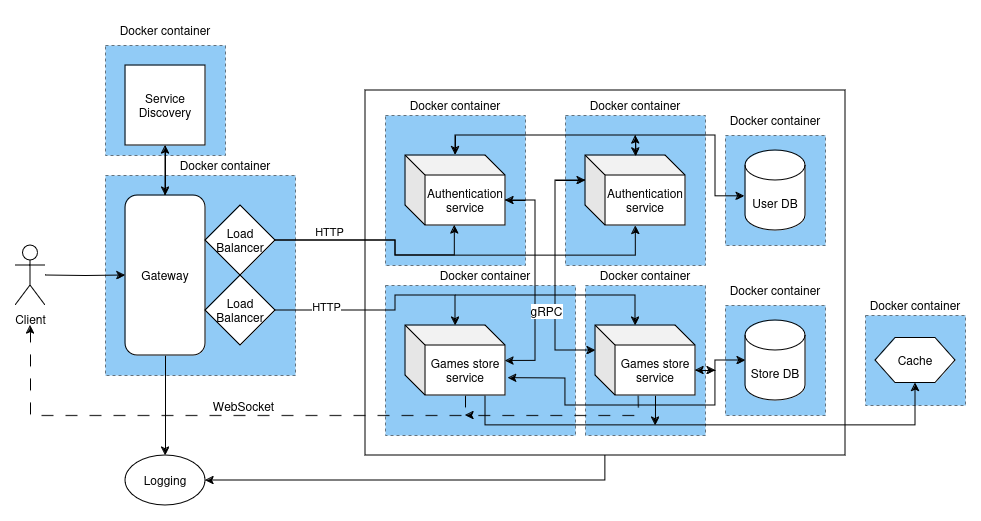

The diagram above was exported from draw.io. Its source (the exported page's mxGraphModel, read from the mxfile embedded in the PNG):
<mxGraphModel dx="2284" dy="1861" grid="1" gridSize="10" guides="1" tooltips="1" connect="1" arrows="1" fold="1" page="1" pageScale="1" pageWidth="850" pageHeight="1100" math="0" shadow="0">
  <root>
    <mxCell id="0" />
    <mxCell id="1" parent="0" />
    <mxCell id="1mGUqjX1SZVYjUJcthAb-25" value="" style="rounded=0;whiteSpace=wrap;html=1;opacity=50;strokeColor=default;align=center;verticalAlign=middle;fontFamily=Helvetica;fontSize=12;fontColor=default;fillColor=none;strokeWidth=2;" parent="1" vertex="1">
      <mxGeometry x="-400" y="-65" width="480" height="365" as="geometry" />
    </mxCell>
    <mxCell id="1mGUqjX1SZVYjUJcthAb-45" value="" style="rounded=0;whiteSpace=wrap;html=1;dashed=1;opacity=50;strokeColor=default;align=center;verticalAlign=middle;fontFamily=Helvetica;fontSize=12;fontColor=default;fillColor=#2599EE;" parent="1" vertex="1">
      <mxGeometry x="-180" y="130" width="120" height="150" as="geometry" />
    </mxCell>
    <mxCell id="1mGUqjX1SZVYjUJcthAb-35" value="" style="rounded=0;whiteSpace=wrap;html=1;dashed=1;perimeterSpacing=0;opacity=50;fillColor=#2599EE;" parent="1" vertex="1">
      <mxGeometry x="100" y="160" width="100" height="90" as="geometry" />
    </mxCell>
    <mxCell id="1mGUqjX1SZVYjUJcthAb-22" value="" style="rounded=0;whiteSpace=wrap;html=1;dashed=1;opacity=50;strokeColor=default;align=center;verticalAlign=middle;fontFamily=Helvetica;fontSize=12;fontColor=default;fillColor=#2599EE;" parent="1" vertex="1">
      <mxGeometry x="-380" y="130" width="190" height="150" as="geometry" />
    </mxCell>
    <mxCell id="1mGUqjX1SZVYjUJcthAb-31" value="" style="rounded=0;whiteSpace=wrap;html=1;dashed=1;perimeterSpacing=0;opacity=50;fillColor=#2599EE;" parent="1" vertex="1">
      <mxGeometry x="-660" y="-110" width="120" height="110" as="geometry" />
    </mxCell>
    <mxCell id="1mGUqjX1SZVYjUJcthAb-29" value="" style="rounded=0;whiteSpace=wrap;html=1;dashed=1;perimeterSpacing=0;opacity=50;fillColor=#2599EE;" parent="1" vertex="1">
      <mxGeometry x="-660" y="20" width="190" height="200" as="geometry" />
    </mxCell>
    <mxCell id="1mGUqjX1SZVYjUJcthAb-21" value="" style="rounded=0;whiteSpace=wrap;html=1;dashed=1;opacity=50;strokeColor=default;align=center;verticalAlign=middle;fontFamily=Helvetica;fontSize=12;fontColor=default;fillColor=#2599EE;" parent="1" vertex="1">
      <mxGeometry x="-40" y="150" width="100" height="110" as="geometry" />
    </mxCell>
    <mxCell id="1mGUqjX1SZVYjUJcthAb-19" value="" style="rounded=0;whiteSpace=wrap;html=1;dashed=1;opacity=50;strokeColor=default;align=center;verticalAlign=middle;fontFamily=Helvetica;fontSize=12;fontColor=default;fillColor=#2599EE;" parent="1" vertex="1">
      <mxGeometry x="-40" y="-20" width="100" height="110" as="geometry" />
    </mxCell>
    <mxCell id="1mGUqjX1SZVYjUJcthAb-26" value="" style="rounded=0;whiteSpace=wrap;html=1;dashed=1;perimeterSpacing=0;opacity=50;fillColor=#2599EE;" parent="1" vertex="1">
      <mxGeometry x="-200" y="-40" width="140" height="150" as="geometry" />
    </mxCell>
    <mxCell id="1mGUqjX1SZVYjUJcthAb-17" value="" style="rounded=0;whiteSpace=wrap;html=1;dashed=1;perimeterSpacing=0;opacity=50;fillColor=#2599EE;" parent="1" vertex="1">
      <mxGeometry x="-380" y="-40" width="140" height="150" as="geometry" />
    </mxCell>
    <mxCell id="Q7FdPwMMOT8ynzh0RBbA-12" value="&lt;div&gt;User DB&lt;br&gt;&lt;/div&gt;" style="shape=cylinder3;whiteSpace=wrap;html=1;boundedLbl=1;backgroundOutline=1;size=15;shadow=0;container=0;" parent="1" vertex="1">
      <mxGeometry x="-20" y="-5" width="60" height="80" as="geometry" />
    </mxCell>
    <mxCell id="Q7FdPwMMOT8ynzh0RBbA-13" value="&lt;div&gt;Store DB&lt;br&gt;&lt;/div&gt;" style="shape=cylinder3;whiteSpace=wrap;html=1;boundedLbl=1;backgroundOutline=1;size=15;" parent="1" vertex="1">
      <mxGeometry x="-20" y="165" width="60" height="80" as="geometry" />
    </mxCell>
    <mxCell id="Q7FdPwMMOT8ynzh0RBbA-29" style="edgeStyle=orthogonalEdgeStyle;rounded=0;orthogonalLoop=1;jettySize=auto;html=1;entryX=0;entryY=0.5;entryDx=0;entryDy=0;" parent="1" target="Q7FdPwMMOT8ynzh0RBbA-17" edge="1">
      <mxGeometry relative="1" as="geometry">
        <mxPoint x="-720" y="120" as="sourcePoint" />
      </mxGeometry>
    </mxCell>
    <mxCell id="Q7FdPwMMOT8ynzh0RBbA-14" value="Client" style="shape=umlActor;verticalLabelPosition=bottom;verticalAlign=top;html=1;outlineConnect=0;" parent="1" vertex="1">
      <mxGeometry x="-750" y="90" width="30" height="60" as="geometry" />
    </mxCell>
    <mxCell id="Q7FdPwMMOT8ynzh0RBbA-52" style="edgeStyle=orthogonalEdgeStyle;rounded=0;orthogonalLoop=1;jettySize=auto;html=1;exitX=0.5;exitY=0;exitDx=0;exitDy=0;" parent="1" source="Q7FdPwMMOT8ynzh0RBbA-17" edge="1">
      <mxGeometry relative="1" as="geometry">
        <mxPoint x="-600" y="-10" as="targetPoint" />
      </mxGeometry>
    </mxCell>
    <mxCell id="Q7FdPwMMOT8ynzh0RBbA-69" style="edgeStyle=orthogonalEdgeStyle;rounded=0;orthogonalLoop=1;jettySize=auto;html=1;exitX=0.5;exitY=1;exitDx=0;exitDy=0;entryX=0.5;entryY=0;entryDx=0;entryDy=0;" parent="1" source="Q7FdPwMMOT8ynzh0RBbA-17" target="Q7FdPwMMOT8ynzh0RBbA-67" edge="1">
      <mxGeometry relative="1" as="geometry" />
    </mxCell>
    <mxCell id="Q7FdPwMMOT8ynzh0RBbA-17" value="Gateway" style="rounded=1;whiteSpace=wrap;html=1;" parent="1" vertex="1">
      <mxGeometry x="-640" y="40" width="80" height="160" as="geometry" />
    </mxCell>
    <mxCell id="Q7FdPwMMOT8ynzh0RBbA-26" value="Authentication service" style="shape=cube;whiteSpace=wrap;html=1;boundedLbl=1;backgroundOutline=1;darkOpacity=0.05;darkOpacity2=0.1;" parent="1" vertex="1">
      <mxGeometry x="-360" width="100" height="70" as="geometry" />
    </mxCell>
    <mxCell id="Q7FdPwMMOT8ynzh0RBbA-27" value="Load Balancer" style="rhombus;whiteSpace=wrap;html=1;" parent="1" vertex="1">
      <mxGeometry x="-560" y="50" width="70" height="70" as="geometry" />
    </mxCell>
    <mxCell id="Q7FdPwMMOT8ynzh0RBbA-32" value="Load Balancer" style="rhombus;whiteSpace=wrap;html=1;" parent="1" vertex="1">
      <mxGeometry x="-560" y="120" width="70" height="70" as="geometry" />
    </mxCell>
    <mxCell id="Q7FdPwMMOT8ynzh0RBbA-46" style="edgeStyle=orthogonalEdgeStyle;rounded=0;orthogonalLoop=1;jettySize=auto;html=1;exitX=0;exitY=0;exitDx=60;exitDy=70;exitPerimeter=0;dashed=1;dashPattern=12 12;" parent="1" source="Q7FdPwMMOT8ynzh0RBbA-36" edge="1">
      <mxGeometry relative="1" as="geometry">
        <mxPoint x="-735" y="170" as="targetPoint" />
        <Array as="points">
          <mxPoint x="-300" y="260" />
          <mxPoint x="-735" y="260" />
        </Array>
      </mxGeometry>
    </mxCell>
    <mxCell id="Q7FdPwMMOT8ynzh0RBbA-47" value="&lt;font style=&quot;font-size: 12px;&quot;&gt;WebSocket&lt;/font&gt;" style="edgeLabel;html=1;align=center;verticalAlign=middle;resizable=0;points=[];" parent="Q7FdPwMMOT8ynzh0RBbA-46" vertex="1" connectable="0">
      <mxGeometry x="-0.2596" y="-1" relative="1" as="geometry">
        <mxPoint x="-41" y="-9" as="offset" />
      </mxGeometry>
    </mxCell>
    <mxCell id="1mGUqjX1SZVYjUJcthAb-28" style="edgeStyle=orthogonalEdgeStyle;rounded=0;orthogonalLoop=1;jettySize=auto;html=1;exitX=0;exitY=0;exitDx=60;exitDy=70;exitPerimeter=0;entryX=0.5;entryY=1;entryDx=0;entryDy=0;fontFamily=Helvetica;fontSize=12;fontColor=default;" parent="1" source="Q7FdPwMMOT8ynzh0RBbA-36" target="Q7FdPwMMOT8ynzh0RBbA-48" edge="1">
      <mxGeometry relative="1" as="geometry">
        <Array as="points">
          <mxPoint x="-280" y="240" />
          <mxPoint x="-280" y="270" />
          <mxPoint x="150" y="270" />
        </Array>
      </mxGeometry>
    </mxCell>
    <mxCell id="Q7FdPwMMOT8ynzh0RBbA-36" value="Games store service" style="shape=cube;whiteSpace=wrap;html=1;boundedLbl=1;backgroundOutline=1;darkOpacity=0.05;darkOpacity2=0.1;" parent="1" vertex="1">
      <mxGeometry x="-360" y="170" width="100" height="70" as="geometry" />
    </mxCell>
    <mxCell id="Q7FdPwMMOT8ynzh0RBbA-37" style="edgeStyle=orthogonalEdgeStyle;rounded=0;orthogonalLoop=1;jettySize=auto;html=1;exitX=1;exitY=0.5;exitDx=0;exitDy=0;" parent="1" source="Q7FdPwMMOT8ynzh0RBbA-32" edge="1">
      <mxGeometry relative="1" as="geometry">
        <mxPoint x="-310" y="170" as="targetPoint" />
        <Array as="points">
          <mxPoint x="-370" y="155" />
          <mxPoint x="-370" y="140" />
          <mxPoint x="-310" y="140" />
        </Array>
      </mxGeometry>
    </mxCell>
    <mxCell id="o-rhYB7-5dD48g0Fon1V-1" value="&lt;div&gt;HTTP&lt;/div&gt;" style="edgeLabel;html=1;align=center;verticalAlign=middle;resizable=0;points=[];" vertex="1" connectable="0" parent="Q7FdPwMMOT8ynzh0RBbA-37">
      <mxGeometry x="-0.4756" relative="1" as="geometry">
        <mxPoint x="-9" y="-5" as="offset" />
      </mxGeometry>
    </mxCell>
    <mxCell id="Q7FdPwMMOT8ynzh0RBbA-40" style="edgeStyle=orthogonalEdgeStyle;rounded=0;orthogonalLoop=1;jettySize=auto;html=1;exitX=1;exitY=0.5;exitDx=0;exitDy=0;entryX=0.493;entryY=1;entryDx=0;entryDy=0;entryPerimeter=0;" parent="1" source="Q7FdPwMMOT8ynzh0RBbA-27" target="Q7FdPwMMOT8ynzh0RBbA-26" edge="1">
      <mxGeometry relative="1" as="geometry">
        <Array as="points">
          <mxPoint x="-370" y="85" />
          <mxPoint x="-370" y="100" />
          <mxPoint x="-311" y="100" />
        </Array>
      </mxGeometry>
    </mxCell>
    <mxCell id="Q7FdPwMMOT8ynzh0RBbA-45" style="edgeStyle=orthogonalEdgeStyle;rounded=0;orthogonalLoop=1;jettySize=auto;html=1;exitX=0.503;exitY=-0.014;exitDx=0;exitDy=0;exitPerimeter=0;" parent="1" source="Q7FdPwMMOT8ynzh0RBbA-42" edge="1">
      <mxGeometry relative="1" as="geometry">
        <mxPoint x="-130" y="-20" as="targetPoint" />
        <Array as="points" />
      </mxGeometry>
    </mxCell>
    <mxCell id="Q7FdPwMMOT8ynzh0RBbA-42" value="Authentication service" style="shape=cube;whiteSpace=wrap;html=1;boundedLbl=1;backgroundOutline=1;darkOpacity=0.05;darkOpacity2=0.1;" parent="1" vertex="1">
      <mxGeometry x="-180" width="100" height="70" as="geometry" />
    </mxCell>
    <mxCell id="Q7FdPwMMOT8ynzh0RBbA-43" style="edgeStyle=orthogonalEdgeStyle;rounded=0;orthogonalLoop=1;jettySize=auto;html=1;exitX=1;exitY=0.5;exitDx=0;exitDy=0;entryX=0.503;entryY=1.004;entryDx=0;entryDy=0;entryPerimeter=0;" parent="1" source="Q7FdPwMMOT8ynzh0RBbA-27" target="Q7FdPwMMOT8ynzh0RBbA-42" edge="1">
      <mxGeometry relative="1" as="geometry">
        <mxPoint x="-140" y="70" as="targetPoint" />
        <Array as="points">
          <mxPoint x="-370" y="85" />
          <mxPoint x="-370" y="100" />
          <mxPoint x="-130" y="100" />
        </Array>
      </mxGeometry>
    </mxCell>
    <mxCell id="o-rhYB7-5dD48g0Fon1V-2" value="HTTP" style="edgeLabel;html=1;align=center;verticalAlign=middle;resizable=0;points=[];" vertex="1" connectable="0" parent="Q7FdPwMMOT8ynzh0RBbA-43">
      <mxGeometry x="-0.7383" y="-3" relative="1" as="geometry">
        <mxPoint y="-13" as="offset" />
      </mxGeometry>
    </mxCell>
    <mxCell id="Q7FdPwMMOT8ynzh0RBbA-44" style="edgeStyle=orthogonalEdgeStyle;rounded=0;orthogonalLoop=1;jettySize=auto;html=1;exitX=0.5;exitY=-0.01;exitDx=0;exitDy=0;exitPerimeter=0;entryX=-0.014;entryY=0.573;entryDx=0;entryDy=0;entryPerimeter=0;" parent="1" source="Q7FdPwMMOT8ynzh0RBbA-26" target="Q7FdPwMMOT8ynzh0RBbA-12" edge="1">
      <mxGeometry relative="1" as="geometry">
        <mxPoint x="68" y="40" as="targetPoint" />
        <Array as="points">
          <mxPoint x="-310" y="-20" />
          <mxPoint x="-50" y="-20" />
          <mxPoint x="-50" y="41" />
        </Array>
      </mxGeometry>
    </mxCell>
    <mxCell id="Q7FdPwMMOT8ynzh0RBbA-48" value="Cache" style="shape=hexagon;perimeter=hexagonPerimeter2;whiteSpace=wrap;html=1;fixedSize=1;" parent="1" vertex="1">
      <mxGeometry x="110" y="182.5" width="80" height="45" as="geometry" />
    </mxCell>
    <mxCell id="Q7FdPwMMOT8ynzh0RBbA-51" style="edgeStyle=orthogonalEdgeStyle;rounded=0;orthogonalLoop=1;jettySize=auto;html=1;exitX=0.5;exitY=1;exitDx=0;exitDy=0;entryX=0.5;entryY=0;entryDx=0;entryDy=0;" parent="1" source="Q7FdPwMMOT8ynzh0RBbA-50" target="Q7FdPwMMOT8ynzh0RBbA-17" edge="1">
      <mxGeometry relative="1" as="geometry" />
    </mxCell>
    <mxCell id="Q7FdPwMMOT8ynzh0RBbA-50" value="Service Discovery" style="whiteSpace=wrap;html=1;aspect=fixed;" parent="1" vertex="1">
      <mxGeometry x="-640" y="-90" width="80" height="80" as="geometry" />
    </mxCell>
    <mxCell id="Q7FdPwMMOT8ynzh0RBbA-63" value="" style="endArrow=classic;html=1;rounded=0;entryX=0.503;entryY=0.014;entryDx=0;entryDy=0;entryPerimeter=0;" parent="1" target="Q7FdPwMMOT8ynzh0RBbA-42" edge="1">
      <mxGeometry width="50" height="50" relative="1" as="geometry">
        <mxPoint x="-130" y="-20" as="sourcePoint" />
        <mxPoint x="-70" y="50" as="targetPoint" />
      </mxGeometry>
    </mxCell>
    <mxCell id="Q7FdPwMMOT8ynzh0RBbA-64" value="" style="endArrow=classic;html=1;rounded=0;entryX=0.5;entryY=-0.005;entryDx=0;entryDy=0;entryPerimeter=0;" parent="1" target="Q7FdPwMMOT8ynzh0RBbA-26" edge="1">
      <mxGeometry width="50" height="50" relative="1" as="geometry">
        <mxPoint x="-310" y="-20" as="sourcePoint" />
        <mxPoint x="-70" y="50" as="targetPoint" />
      </mxGeometry>
    </mxCell>
    <mxCell id="Q7FdPwMMOT8ynzh0RBbA-67" value="Logging" style="ellipse;whiteSpace=wrap;html=1;" parent="1" vertex="1">
      <mxGeometry x="-640" y="300" width="80" height="50" as="geometry" />
    </mxCell>
    <mxCell id="Q7FdPwMMOT8ynzh0RBbA-70" value="" style="endArrow=classic;html=1;rounded=0;entryX=1;entryY=0.5;entryDx=0;entryDy=0;exitX=0.5;exitY=1;exitDx=0;exitDy=0;" parent="1" source="1mGUqjX1SZVYjUJcthAb-25" target="Q7FdPwMMOT8ynzh0RBbA-67" edge="1">
      <mxGeometry width="50" height="50" relative="1" as="geometry">
        <mxPoint x="-220" y="300" as="sourcePoint" />
        <mxPoint x="-320" y="100" as="targetPoint" />
        <Array as="points">
          <mxPoint x="-160" y="325" />
        </Array>
      </mxGeometry>
    </mxCell>
    <mxCell id="LwvMt7bkquxmCfx2vhAr-23" value="" style="endArrow=classic;startArrow=classic;html=1;rounded=0;entryX=0;entryY=0.5;entryDx=0;entryDy=0;entryPerimeter=0;exitX=1.027;exitY=0.752;exitDx=0;exitDy=0;exitPerimeter=0;" parent="1" source="Q7FdPwMMOT8ynzh0RBbA-36" target="Q7FdPwMMOT8ynzh0RBbA-13" edge="1">
      <mxGeometry width="50" height="50" relative="1" as="geometry">
        <mxPoint x="-290" y="240" as="sourcePoint" />
        <mxPoint x="-240" y="190" as="targetPoint" />
        <Array as="points">
          <mxPoint x="-200" y="223" />
          <mxPoint x="-200" y="250" />
          <mxPoint x="-50" y="250" />
          <mxPoint x="-50" y="205" />
        </Array>
      </mxGeometry>
    </mxCell>
    <mxCell id="1mGUqjX1SZVYjUJcthAb-18" value="Docker container" style="text;html=1;align=center;verticalAlign=middle;whiteSpace=wrap;rounded=0;" parent="1" vertex="1">
      <mxGeometry x="-360" y="-65" width="100" height="30" as="geometry" />
    </mxCell>
    <mxCell id="1mGUqjX1SZVYjUJcthAb-20" value="Docker container" style="text;html=1;align=center;verticalAlign=middle;whiteSpace=wrap;rounded=0;" parent="1" vertex="1">
      <mxGeometry x="-40" y="-50" width="100" height="30" as="geometry" />
    </mxCell>
    <mxCell id="1mGUqjX1SZVYjUJcthAb-23" value="Docker container" style="text;html=1;align=center;verticalAlign=middle;whiteSpace=wrap;rounded=0;" parent="1" vertex="1">
      <mxGeometry x="-330" y="105" width="100" height="30" as="geometry" />
    </mxCell>
    <mxCell id="1mGUqjX1SZVYjUJcthAb-24" value="Docker container" style="text;html=1;align=center;verticalAlign=middle;whiteSpace=wrap;rounded=0;" parent="1" vertex="1">
      <mxGeometry x="-40" y="120" width="100" height="30" as="geometry" />
    </mxCell>
    <mxCell id="1mGUqjX1SZVYjUJcthAb-27" value="Docker container" style="text;html=1;align=center;verticalAlign=middle;whiteSpace=wrap;rounded=0;" parent="1" vertex="1">
      <mxGeometry x="-180" y="-65" width="100" height="30" as="geometry" />
    </mxCell>
    <mxCell id="1mGUqjX1SZVYjUJcthAb-30" value="Docker container" style="text;html=1;align=center;verticalAlign=middle;whiteSpace=wrap;rounded=0;" parent="1" vertex="1">
      <mxGeometry x="-590" y="-5" width="100" height="30" as="geometry" />
    </mxCell>
    <mxCell id="1mGUqjX1SZVYjUJcthAb-32" value="Docker container" style="text;html=1;align=center;verticalAlign=middle;whiteSpace=wrap;rounded=0;" parent="1" vertex="1">
      <mxGeometry x="-650" y="-140" width="100" height="30" as="geometry" />
    </mxCell>
    <mxCell id="1mGUqjX1SZVYjUJcthAb-36" value="Docker container" style="text;html=1;align=center;verticalAlign=middle;whiteSpace=wrap;rounded=0;" parent="1" vertex="1">
      <mxGeometry x="100" y="135" width="100" height="30" as="geometry" />
    </mxCell>
    <mxCell id="1mGUqjX1SZVYjUJcthAb-53" style="edgeStyle=orthogonalEdgeStyle;rounded=0;orthogonalLoop=1;jettySize=auto;html=1;exitX=0;exitY=0;exitDx=60;exitDy=70;exitPerimeter=0;fontFamily=Helvetica;fontSize=12;fontColor=default;" parent="1" source="1mGUqjX1SZVYjUJcthAb-44" edge="1">
      <mxGeometry relative="1" as="geometry">
        <mxPoint x="-110.0344827586207" y="270" as="targetPoint" />
      </mxGeometry>
    </mxCell>
    <mxCell id="1mGUqjX1SZVYjUJcthAb-54" style="edgeStyle=orthogonalEdgeStyle;rounded=0;orthogonalLoop=1;jettySize=auto;html=1;exitX=0;exitY=0;exitDx=100;exitDy=45;exitPerimeter=0;fontFamily=Helvetica;fontSize=12;fontColor=default;" parent="1" source="1mGUqjX1SZVYjUJcthAb-44" edge="1">
      <mxGeometry relative="1" as="geometry">
        <mxPoint x="-50" y="215" as="targetPoint" />
      </mxGeometry>
    </mxCell>
    <mxCell id="1mGUqjX1SZVYjUJcthAb-44" value="Games store service" style="shape=cube;whiteSpace=wrap;html=1;boundedLbl=1;backgroundOutline=1;darkOpacity=0.05;darkOpacity2=0.1;" parent="1" vertex="1">
      <mxGeometry x="-170" y="170" width="100" height="70" as="geometry" />
    </mxCell>
    <mxCell id="1mGUqjX1SZVYjUJcthAb-46" value="Docker container" style="text;html=1;align=center;verticalAlign=middle;whiteSpace=wrap;rounded=0;" parent="1" vertex="1">
      <mxGeometry x="-170" y="105" width="100" height="30" as="geometry" />
    </mxCell>
    <mxCell id="1mGUqjX1SZVYjUJcthAb-47" style="edgeStyle=orthogonalEdgeStyle;rounded=0;orthogonalLoop=1;jettySize=auto;html=1;exitX=0;exitY=0;exitDx=100;exitDy=45;exitPerimeter=0;entryX=1;entryY=0.506;entryDx=0;entryDy=0;entryPerimeter=0;fontFamily=Helvetica;fontSize=12;fontColor=default;" parent="1" source="Q7FdPwMMOT8ynzh0RBbA-26" target="Q7FdPwMMOT8ynzh0RBbA-36" edge="1">
      <mxGeometry relative="1" as="geometry">
        <Array as="points">
          <mxPoint x="-230" y="45" />
          <mxPoint x="-230" y="205" />
        </Array>
      </mxGeometry>
    </mxCell>
    <mxCell id="1mGUqjX1SZVYjUJcthAb-48" style="edgeStyle=orthogonalEdgeStyle;rounded=0;orthogonalLoop=1;jettySize=auto;html=1;exitX=0;exitY=0;exitDx=0;exitDy=25;exitPerimeter=0;entryX=0;entryY=0;entryDx=0;entryDy=25;entryPerimeter=0;fontFamily=Helvetica;fontSize=12;fontColor=default;" parent="1" source="Q7FdPwMMOT8ynzh0RBbA-42" target="1mGUqjX1SZVYjUJcthAb-44" edge="1">
      <mxGeometry relative="1" as="geometry">
        <Array as="points">
          <mxPoint x="-210" y="25" />
          <mxPoint x="-210" y="195" />
        </Array>
      </mxGeometry>
    </mxCell>
    <mxCell id="1mGUqjX1SZVYjUJcthAb-51" value="gRPC" style="edgeLabel;html=1;align=center;verticalAlign=middle;resizable=0;points=[];rounded=0;dashed=1;opacity=50;strokeColor=default;fontFamily=Helvetica;fontSize=12;fontColor=default;fillColor=#2599EE;" parent="1mGUqjX1SZVYjUJcthAb-48" vertex="1" connectable="0">
      <mxGeometry x="0.0143" y="-1" relative="1" as="geometry">
        <mxPoint x="-9" y="38" as="offset" />
      </mxGeometry>
    </mxCell>
    <mxCell id="1mGUqjX1SZVYjUJcthAb-49" value="" style="endArrow=classic;html=1;rounded=0;fontFamily=Helvetica;fontSize=12;fontColor=default;entryX=0;entryY=0;entryDx=100;entryDy=45;entryPerimeter=0;" parent="1" target="Q7FdPwMMOT8ynzh0RBbA-26" edge="1">
      <mxGeometry width="50" height="50" relative="1" as="geometry">
        <mxPoint x="-240" y="45" as="sourcePoint" />
        <mxPoint x="-190" y="90" as="targetPoint" />
      </mxGeometry>
    </mxCell>
    <mxCell id="1mGUqjX1SZVYjUJcthAb-50" value="" style="endArrow=classic;html=1;rounded=0;fontFamily=Helvetica;fontSize=12;fontColor=default;entryX=0;entryY=0;entryDx=0;entryDy=25;entryPerimeter=0;" parent="1" target="Q7FdPwMMOT8ynzh0RBbA-42" edge="1">
      <mxGeometry width="50" height="50" relative="1" as="geometry">
        <mxPoint x="-210" y="25" as="sourcePoint" />
        <mxPoint x="-190" y="90" as="targetPoint" />
      </mxGeometry>
    </mxCell>
    <mxCell id="1mGUqjX1SZVYjUJcthAb-52" value="" style="endArrow=classic;html=1;rounded=0;fontFamily=Helvetica;fontSize=12;fontColor=default;entryX=0;entryY=0;entryDx=40;entryDy=0;entryPerimeter=0;" parent="1" target="1mGUqjX1SZVYjUJcthAb-44" edge="1">
      <mxGeometry width="50" height="50" relative="1" as="geometry">
        <mxPoint x="-310" y="140" as="sourcePoint" />
        <mxPoint x="-230" y="100" as="targetPoint" />
        <Array as="points">
          <mxPoint x="-180" y="140" />
          <mxPoint x="-130" y="140" />
          <mxPoint x="-130" y="150" />
        </Array>
      </mxGeometry>
    </mxCell>
    <mxCell id="1mGUqjX1SZVYjUJcthAb-55" value="" style="endArrow=classic;html=1;rounded=0;fontFamily=Helvetica;fontSize=12;fontColor=default;entryX=0;entryY=0;entryDx=100;entryDy=45;entryPerimeter=0;" parent="1" target="1mGUqjX1SZVYjUJcthAb-44" edge="1">
      <mxGeometry width="50" height="50" relative="1" as="geometry">
        <mxPoint x="-50" y="215" as="sourcePoint" />
        <mxPoint x="-80" y="180" as="targetPoint" />
      </mxGeometry>
    </mxCell>
    <mxCell id="1mGUqjX1SZVYjUJcthAb-58" value="" style="endArrow=classic;html=1;rounded=0;fontFamily=Helvetica;fontSize=11;fontColor=default;exitX=0.427;exitY=1.002;exitDx=0;exitDy=0;exitPerimeter=0;dashed=1;strokeWidth=1;dashPattern=12 12;strokeColor=default;align=center;verticalAlign=middle;labelBackgroundColor=default;" parent="1" source="1mGUqjX1SZVYjUJcthAb-44" edge="1">
      <mxGeometry width="50" height="50" relative="1" as="geometry">
        <mxPoint x="-240" y="170" as="sourcePoint" />
        <mxPoint x="-300" y="260" as="targetPoint" />
        <Array as="points">
          <mxPoint x="-127" y="260" />
        </Array>
      </mxGeometry>
    </mxCell>
  </root>
</mxGraphModel>